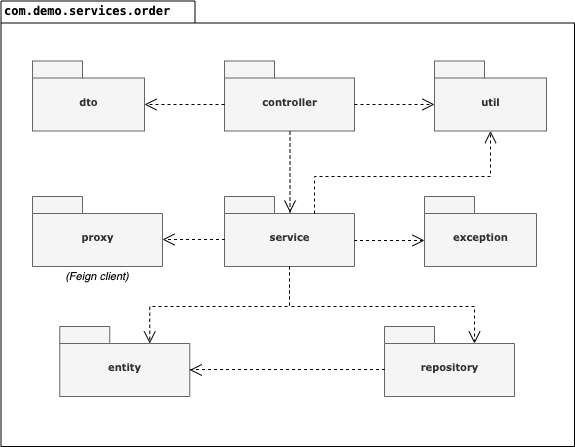

The diagram above was exported from draw.io. Its source (the exported page's mxGraphModel, read from the mxfile embedded in the PNG):
<mxGraphModel dx="908" dy="623" grid="1" gridSize="10" guides="1" tooltips="1" connect="1" arrows="1" fold="1" page="1" pageScale="1" pageWidth="827" pageHeight="1169" background="#ffffff" math="0" shadow="0">
  <root>
    <mxCell id="0" />
    <mxCell id="1" parent="0" />
    <mxCell id="6e0c8c40b5770093-72" value="" style="shape=folder;fontStyle=1;spacingTop=10;tabWidth=194;tabHeight=22;tabPosition=left;html=1;rounded=0;shadow=0;comic=0;labelBackgroundColor=none;strokeWidth=1;fillColor=none;fontFamily=Verdana;fontSize=10;align=center;" parent="1" vertex="1">
      <mxGeometry x="326.5" y="114.5" width="573.5" height="445.5" as="geometry" />
    </mxCell>
    <mxCell id="6e0c8c40b5770093-6" value="" style="group;" parent="1" vertex="1" connectable="0">
      <mxGeometry x="550" y="174.5" width="130" height="70" as="geometry" />
    </mxCell>
    <mxCell id="6e0c8c40b5770093-4" value="&lt;p class=&quot;p1&quot; style=&quot;margin: 0px ; font-weight: 400 ; font-stretch: normal ; font-size: 12px ; line-height: normal ; font-family: &amp;#34;menlo&amp;#34;&quot;&gt;&lt;span style=&quot;font-family: &amp;#34;verdana&amp;#34; ; font-size: 10px ; font-weight: 700&quot;&gt;controller&lt;/span&gt;&lt;br&gt;&lt;/p&gt;" style="shape=folder;fontStyle=1;spacingTop=10;tabWidth=50;tabHeight=17;tabPosition=left;html=1;rounded=0;shadow=0;comic=0;labelBackgroundColor=none;strokeWidth=1;fontFamily=Verdana;fontSize=10;align=center;fillColor=#f5f5f5;strokeColor=#666666;fontColor=#333333;" parent="6e0c8c40b5770093-6" vertex="1">
      <mxGeometry width="130" height="70" as="geometry" />
    </mxCell>
    <mxCell id="6e0c8c40b5770093-7" value="" style="group;" parent="1" vertex="1" connectable="0">
      <mxGeometry x="550" y="310" width="130" height="70" as="geometry" />
    </mxCell>
    <mxCell id="6e0c8c40b5770093-8" value="service" style="shape=folder;fontStyle=1;spacingTop=10;tabWidth=50;tabHeight=17;tabPosition=left;html=1;rounded=0;shadow=0;comic=0;labelBackgroundColor=none;strokeWidth=1;fontFamily=Verdana;fontSize=10;align=center;fillColor=#f5f5f5;strokeColor=#666666;fontColor=#333333;" parent="6e0c8c40b5770093-7" vertex="1">
      <mxGeometry width="130" height="70" as="geometry" />
    </mxCell>
    <mxCell id="6e0c8c40b5770093-42" value="util" style="shape=folder;fontStyle=1;spacingTop=10;tabWidth=50;tabHeight=17;tabPosition=left;html=1;rounded=0;shadow=0;comic=0;labelBackgroundColor=none;strokeColor=#666666;strokeWidth=1;fillColor=#f5f5f5;fontFamily=Verdana;fontSize=10;fontColor=#333333;align=center;" parent="1" vertex="1">
      <mxGeometry x="760" y="174.5" width="112" height="70" as="geometry" />
    </mxCell>
    <mxCell id="6e0c8c40b5770093-44" value="dto" style="shape=folder;fontStyle=1;spacingTop=10;tabWidth=50;tabHeight=17;tabPosition=left;html=1;rounded=0;shadow=0;comic=0;labelBackgroundColor=none;strokeColor=#666666;strokeWidth=1;fillColor=#f5f5f5;fontFamily=Verdana;fontSize=10;fontColor=#333333;align=center;" parent="1" vertex="1">
      <mxGeometry x="358" y="174.5" width="112" height="70" as="geometry" />
    </mxCell>
    <mxCell id="6e0c8c40b5770093-49" value="exception" style="shape=folder;fontStyle=1;spacingTop=10;tabWidth=50;tabHeight=17;tabPosition=left;html=1;rounded=0;shadow=0;comic=0;labelBackgroundColor=none;strokeWidth=1;fontFamily=Verdana;fontSize=10;align=center;fillColor=#f5f5f5;strokeColor=#666666;fontColor=#333333;" parent="1" vertex="1">
      <mxGeometry x="750" y="310" width="112" height="70" as="geometry" />
    </mxCell>
    <mxCell id="6e0c8c40b5770093-52" value="" style="group" parent="1" vertex="1" connectable="0">
      <mxGeometry x="358" y="309.99947954963227" width="130" height="70" as="geometry" />
    </mxCell>
    <mxCell id="6e0c8c40b5770093-53" value="proxy" style="shape=folder;fontStyle=1;spacingTop=10;tabWidth=50;tabHeight=17;tabPosition=left;html=1;rounded=0;shadow=0;comic=0;labelBackgroundColor=none;strokeWidth=1;fontFamily=Verdana;fontSize=10;align=center;fillColor=#f5f5f5;strokeColor=#666666;fontColor=#333333;" parent="6e0c8c40b5770093-52" vertex="1">
      <mxGeometry width="130" height="70" as="geometry" />
    </mxCell>
    <mxCell id="6e0c8c40b5770093-55" value="" style="group" parent="1" vertex="1" connectable="0">
      <mxGeometry x="385.25" y="439.9994795496323" width="130" height="70" as="geometry" />
    </mxCell>
    <mxCell id="6e0c8c40b5770093-56" value="entity" style="shape=folder;fontStyle=1;spacingTop=10;tabWidth=50;tabHeight=17;tabPosition=left;html=1;rounded=0;shadow=0;comic=0;labelBackgroundColor=none;strokeWidth=1;fontFamily=Verdana;fontSize=10;align=center;fillColor=#f5f5f5;strokeColor=#666666;fontColor=#333333;" parent="6e0c8c40b5770093-55" vertex="1">
      <mxGeometry width="130" height="70" as="geometry" />
    </mxCell>
    <mxCell id="6e0c8c40b5770093-59" style="rounded=0;html=1;dashed=1;labelBackgroundColor=none;startFill=0;endArrow=open;endFill=0;endSize=10;fontFamily=Verdana;fontSize=10;entryX=0.504;entryY=0.229;entryPerimeter=0;edgeStyle=elbowEdgeStyle;entryDx=0;entryDy=0;" parent="1" edge="1" target="6e0c8c40b5770093-8">
      <mxGeometry relative="1" as="geometry">
        <mxPoint x="615.5" y="245" as="sourcePoint" />
        <mxPoint x="927.8275862068965" y="320.84482758620686" as="targetPoint" />
        <Array as="points">
          <mxPoint x="615.5" y="280" />
        </Array>
      </mxGeometry>
    </mxCell>
    <mxCell id="6e0c8c40b5770093-73" value="&lt;p class=&quot;p1&quot; style=&quot;margin: 0px ; font-stretch: normal ; font-size: 12px ; line-height: normal ; font-family: &amp;#34;menlo&amp;#34;&quot;&gt;&lt;b&gt;com.demo.services.order&lt;/b&gt;&lt;/p&gt;" style="text;html=1;align=left;verticalAlign=top;spacingTop=-4;fontSize=10;fontFamily=Verdana" parent="1" vertex="1">
      <mxGeometry x="327.5" y="114.5" width="130" height="20" as="geometry" />
    </mxCell>
    <mxCell id="uE_sKshqmVyPhi-P0L-v-1" style="rounded=0;html=1;dashed=1;labelBackgroundColor=none;startFill=0;endArrow=open;endFill=0;endSize=10;fontFamily=Verdana;fontSize=10;entryX=0;entryY=0;entryPerimeter=0;edgeStyle=elbowEdgeStyle;entryDx=112;entryDy=43.5;exitX=0;exitY=0;exitDx=0;exitDy=43.5;exitPerimeter=0;elbow=horizontal;" edge="1" parent="1" source="6e0c8c40b5770093-4" target="6e0c8c40b5770093-44">
      <mxGeometry relative="1" as="geometry">
        <mxPoint x="625.5" y="255" as="sourcePoint" />
        <mxPoint x="625.52" y="336.03" as="targetPoint" />
        <Array as="points">
          <mxPoint x="510" y="230" />
        </Array>
      </mxGeometry>
    </mxCell>
    <mxCell id="uE_sKshqmVyPhi-P0L-v-4" style="rounded=0;html=1;dashed=1;labelBackgroundColor=none;startFill=0;endArrow=open;endFill=0;endSize=10;fontFamily=Verdana;fontSize=10;edgeStyle=elbowEdgeStyle;exitX=0;exitY=0;exitDx=130;exitDy=43.5;exitPerimeter=0;elbow=vertical;" edge="1" parent="1" source="6e0c8c40b5770093-8">
      <mxGeometry relative="1" as="geometry">
        <mxPoint x="625.5" y="255" as="sourcePoint" />
        <mxPoint x="750" y="354" as="targetPoint" />
        <Array as="points">
          <mxPoint x="710" y="354" />
        </Array>
      </mxGeometry>
    </mxCell>
    <mxCell id="uE_sKshqmVyPhi-P0L-v-7" style="rounded=0;html=1;dashed=1;labelBackgroundColor=none;startFill=0;endArrow=open;endFill=0;endSize=10;fontFamily=Verdana;fontSize=10;entryX=0;entryY=0;entryPerimeter=0;edgeStyle=elbowEdgeStyle;entryDx=0;entryDy=43.5;exitX=0;exitY=0;exitDx=130;exitDy=43.5;exitPerimeter=0;elbow=vertical;labelPosition=center;verticalLabelPosition=top;align=center;verticalAlign=top;" edge="1" parent="1" source="6e0c8c40b5770093-4" target="6e0c8c40b5770093-42">
      <mxGeometry relative="1" as="geometry">
        <mxPoint x="625.5" y="255" as="sourcePoint" />
        <mxPoint x="625.52" y="336.03" as="targetPoint" />
        <Array as="points">
          <mxPoint x="720" y="218" />
        </Array>
      </mxGeometry>
    </mxCell>
    <mxCell id="uE_sKshqmVyPhi-P0L-v-10" style="rounded=0;html=1;dashed=1;labelBackgroundColor=none;startFill=0;endArrow=open;endFill=0;endSize=10;fontFamily=Verdana;fontSize=10;edgeStyle=elbowEdgeStyle;exitX=0;exitY=0;exitDx=0;exitDy=43.5;exitPerimeter=0;elbow=vertical;labelPosition=center;verticalLabelPosition=top;align=center;verticalAlign=top;" edge="1" parent="1" source="6e0c8c40b5770093-8" target="6e0c8c40b5770093-53">
      <mxGeometry relative="1" as="geometry">
        <mxPoint x="480" y="290" as="sourcePoint" />
        <mxPoint x="480" y="353" as="targetPoint" />
        <Array as="points">
          <mxPoint x="520" y="353" />
        </Array>
      </mxGeometry>
    </mxCell>
    <mxCell id="uE_sKshqmVyPhi-P0L-v-12" style="rounded=0;html=1;dashed=1;labelBackgroundColor=none;startFill=0;endArrow=open;endFill=0;endSize=10;fontFamily=Verdana;fontSize=10;edgeStyle=elbowEdgeStyle;exitX=0.5;exitY=1;exitDx=0;exitDy=0;exitPerimeter=0;elbow=vertical;entryX=0;entryY=0;entryDx=90;entryDy=17;entryPerimeter=0;" edge="1" parent="1" source="6e0c8c40b5770093-8" target="6e0c8c40b5770093-56">
      <mxGeometry relative="1" as="geometry">
        <mxPoint x="690" y="440" as="sourcePoint" />
        <mxPoint x="760" y="440.5" as="targetPoint" />
        <Array as="points">
          <mxPoint x="540" y="420" />
        </Array>
      </mxGeometry>
    </mxCell>
    <mxCell id="uE_sKshqmVyPhi-P0L-v-14" style="rounded=0;html=1;dashed=1;labelBackgroundColor=none;startFill=0;endArrow=open;endFill=0;endSize=10;fontFamily=Verdana;fontSize=10;entryX=0.5;entryY=1;entryPerimeter=0;edgeStyle=elbowEdgeStyle;entryDx=0;entryDy=0;exitX=0;exitY=0;exitDx=90;exitDy=17;exitPerimeter=0;elbow=vertical;labelPosition=center;verticalLabelPosition=top;align=center;verticalAlign=top;" edge="1" parent="1" source="6e0c8c40b5770093-8" target="6e0c8c40b5770093-42">
      <mxGeometry relative="1" as="geometry">
        <mxPoint x="690" y="228" as="sourcePoint" />
        <mxPoint x="770" y="228" as="targetPoint" />
        <Array as="points">
          <mxPoint x="730" y="290" />
          <mxPoint x="710" y="290" />
        </Array>
      </mxGeometry>
    </mxCell>
    <mxCell id="uE_sKshqmVyPhi-P0L-v-18" value="(Feign client)" style="text;html=1;strokeColor=none;fillColor=none;align=center;verticalAlign=middle;whiteSpace=wrap;rounded=0;fontSize=11;fontStyle=2" vertex="1" parent="1">
      <mxGeometry x="385.25" y="380" width="75.5" height="20" as="geometry" />
    </mxCell>
    <mxCell id="uE_sKshqmVyPhi-P0L-v-19" value="" style="group" vertex="1" connectable="0" parent="1">
      <mxGeometry x="710" y="439.9994795496323" width="130" height="70" as="geometry" />
    </mxCell>
    <mxCell id="uE_sKshqmVyPhi-P0L-v-20" value="repository" style="shape=folder;fontStyle=1;spacingTop=10;tabWidth=50;tabHeight=17;tabPosition=left;html=1;rounded=0;shadow=0;comic=0;labelBackgroundColor=none;strokeWidth=1;fontFamily=Verdana;fontSize=10;align=center;fillColor=#f5f5f5;strokeColor=#666666;fontColor=#333333;" vertex="1" parent="uE_sKshqmVyPhi-P0L-v-19">
      <mxGeometry width="130" height="70" as="geometry" />
    </mxCell>
    <mxCell id="uE_sKshqmVyPhi-P0L-v-21" style="rounded=0;html=1;dashed=1;labelBackgroundColor=none;startFill=0;endArrow=open;endFill=0;endSize=10;fontFamily=Verdana;fontSize=10;edgeStyle=elbowEdgeStyle;exitX=0.5;exitY=1;exitDx=0;exitDy=0;exitPerimeter=0;elbow=vertical;entryX=0;entryY=0;entryDx=90;entryDy=17;entryPerimeter=0;" edge="1" parent="1" source="6e0c8c40b5770093-8" target="uE_sKshqmVyPhi-P0L-v-20">
      <mxGeometry relative="1" as="geometry">
        <mxPoint x="625" y="390" as="sourcePoint" />
        <mxPoint x="431.96000000000004" y="467.00947954963226" as="targetPoint" />
        <Array as="points">
          <mxPoint x="710" y="420" />
        </Array>
      </mxGeometry>
    </mxCell>
    <mxCell id="uE_sKshqmVyPhi-P0L-v-23" style="rounded=0;html=1;dashed=1;labelBackgroundColor=none;startFill=0;endArrow=open;endFill=0;endSize=10;fontFamily=Verdana;fontSize=10;edgeStyle=elbowEdgeStyle;exitX=0;exitY=0;exitDx=0;exitDy=43.5;exitPerimeter=0;elbow=vertical;entryX=0;entryY=0;entryDx=130;entryDy=43.5;entryPerimeter=0;" edge="1" parent="1" source="uE_sKshqmVyPhi-P0L-v-20" target="6e0c8c40b5770093-56">
      <mxGeometry relative="1" as="geometry">
        <mxPoint x="690" y="363.5" as="sourcePoint" />
        <mxPoint x="760" y="364" as="targetPoint" />
        <Array as="points">
          <mxPoint x="660" y="483" />
        </Array>
      </mxGeometry>
    </mxCell>
  </root>
</mxGraphModel>